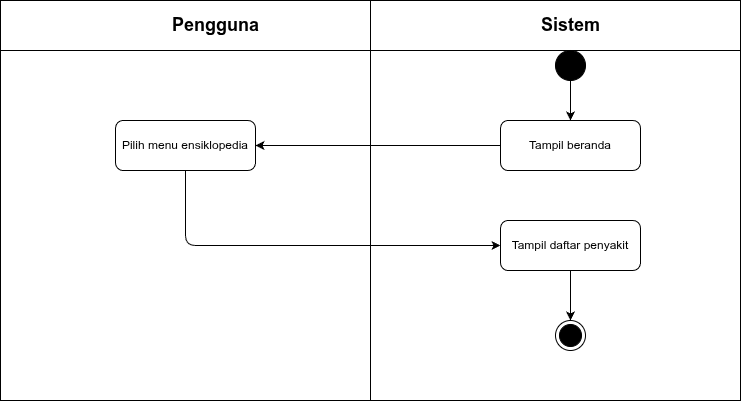

The diagram above was exported from draw.io. Its source (the exported page's mxGraphModel, read from the mxfile embedded in the PNG):
<mxGraphModel dx="686" dy="780" grid="1" gridSize="10" guides="1" tooltips="1" connect="1" arrows="1" fold="1" page="1" pageScale="1" pageWidth="827" pageHeight="1169" math="0" shadow="0">
  <root>
    <mxCell id="0" />
    <mxCell id="1" parent="0" />
    <mxCell id="2" value="" style="shape=internalStorage;whiteSpace=wrap;html=1;backgroundOutline=1;dx=370;dy=50;" parent="1" vertex="1">
      <mxGeometry x="80" y="60" width="740" height="400" as="geometry" />
    </mxCell>
    <mxCell id="3" value="Pengguna" style="text;html=1;strokeColor=none;fillColor=none;align=center;verticalAlign=middle;rounded=1;fontSize=18;fontStyle=1" parent="1" vertex="1">
      <mxGeometry x="245" y="70" width="100" height="30" as="geometry" />
    </mxCell>
    <mxCell id="4" value="Sistem" style="text;html=1;strokeColor=none;fillColor=none;align=center;verticalAlign=middle;rounded=1;fontSize=18;fontStyle=1" parent="1" vertex="1">
      <mxGeometry x="615" y="70" width="70" height="30" as="geometry" />
    </mxCell>
    <mxCell id="start" value="" style="ellipse;whiteSpace=wrap;html=1;aspect=fixed;fillColor=#000000;strokeColor=#000000;" parent="1" vertex="1">
      <mxGeometry x="635" y="110" width="30" height="30" as="geometry" />
    </mxCell>
    <mxCell id="beranda" value="Tampil beranda" style="rounded=1;whiteSpace=wrap;html=1;" parent="1" vertex="1">
      <mxGeometry x="580" y="180" width="140" height="50" as="geometry" />
    </mxCell>
    <mxCell id="e1" value="" style="endArrow=classic;html=1;exitX=0.5;exitY=1;entryX=0.5;entryY=0;" parent="1" source="start" target="beranda" edge="1">
      <mxGeometry relative="1" as="geometry" />
    </mxCell>
    <mxCell id="menu" value="Pilih menu ensiklopedia" style="rounded=1;whiteSpace=wrap;html=1;" parent="1" vertex="1">
      <mxGeometry x="195" y="180" width="140" height="50" as="geometry" />
    </mxCell>
    <mxCell id="e2" value="" style="endArrow=classic;html=1;exitX=0;exitY=0.5;entryX=1;entryY=0.5;" parent="1" source="beranda" target="menu" edge="1">
      <mxGeometry relative="1" as="geometry" />
    </mxCell>
    <mxCell id="penyakit" value="Tampil daftar penyakit" style="rounded=1;whiteSpace=wrap;html=1;" parent="1" vertex="1">
      <mxGeometry x="580" y="280" width="140" height="50" as="geometry" />
    </mxCell>
    <mxCell id="e3" value="" style="endArrow=classic;html=1;exitX=0.5;exitY=1;entryX=0;entryY=0.5;" parent="1" source="menu" target="penyakit" edge="1">
      <mxGeometry relative="1" as="geometry">
        <Array as="points">
          <mxPoint x="265" y="305" />
        </Array>
      </mxGeometry>
    </mxCell>
    <mxCell id="end" value="" style="ellipse;html=1;shape=endState;fillColor=#000000;strokeColor=#000000;" parent="1" vertex="1">
      <mxGeometry x="635" y="380" width="30" height="30" as="geometry" />
    </mxCell>
    <mxCell id="e4" value="" style="endArrow=classic;html=1;exitX=0.5;exitY=1;entryX=0.5;entryY=0;" parent="1" source="penyakit" target="end" edge="1">
      <mxGeometry relative="1" as="geometry" />
    </mxCell>
  </root>
</mxGraphModel>